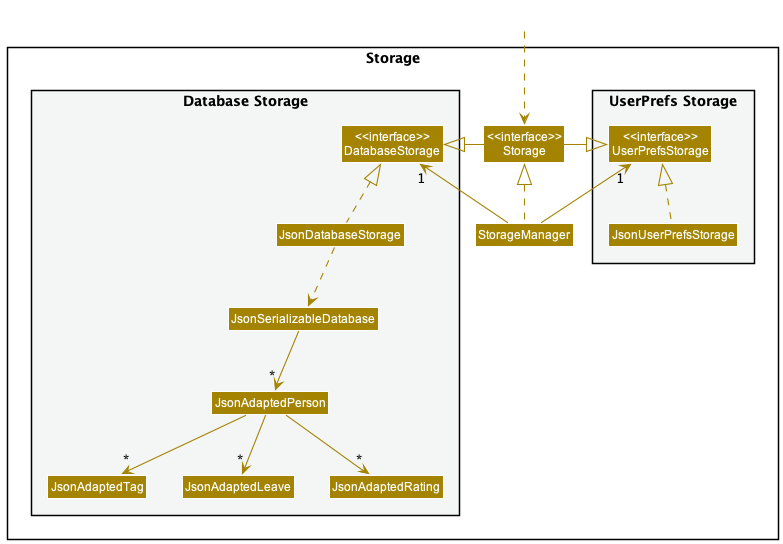

The diagram above was rendered by PlantUML. Its source (embedded in the PNG):
@startuml
!include style.puml
skinparam arrowThickness 1.1
skinparam arrowColor STORAGE_COLOR
skinparam classBackgroundColor STORAGE_COLOR

package Storage{

package "UserPrefs Storage" #F4F6F6{
Class "<<interface>>\nUserPrefsStorage" as UserPrefsStorage
Class JsonUserPrefsStorage
}

Class "<<interface>>\nStorage" as Storage
Class StorageManager

package "Database Storage" #F4F6F6{
Class "<<interface>>\nDatabaseStorage" as DatabaseStorage
Class JsonDatabaseStorage
Class JsonSerializableDatabase
Class JsonAdaptedPerson
Class JsonAdaptedTag
Class JsonAdaptedLeave
Class JsonAdaptedRating
}
}

Class HiddenOutside #FFFFFF
HiddenOutside ..> Storage

StorageManager .up.|> Storage
StorageManager -up-> "1" UserPrefsStorage
StorageManager -up-> "1" DatabaseStorage

Storage -left-|> UserPrefsStorage
Storage -right-|> DatabaseStorage

JsonUserPrefsStorage .up.|> UserPrefsStorage
JsonDatabaseStorage .up.|> DatabaseStorage
JsonDatabaseStorage ..> JsonSerializableDatabase
JsonSerializableDatabase --> "*" JsonAdaptedPerson
JsonAdaptedPerson --> "*" JsonAdaptedTag
JsonAdaptedPerson --> "*" JsonAdaptedLeave
JsonAdaptedPerson --> "*" JsonAdaptedRating

@enduml